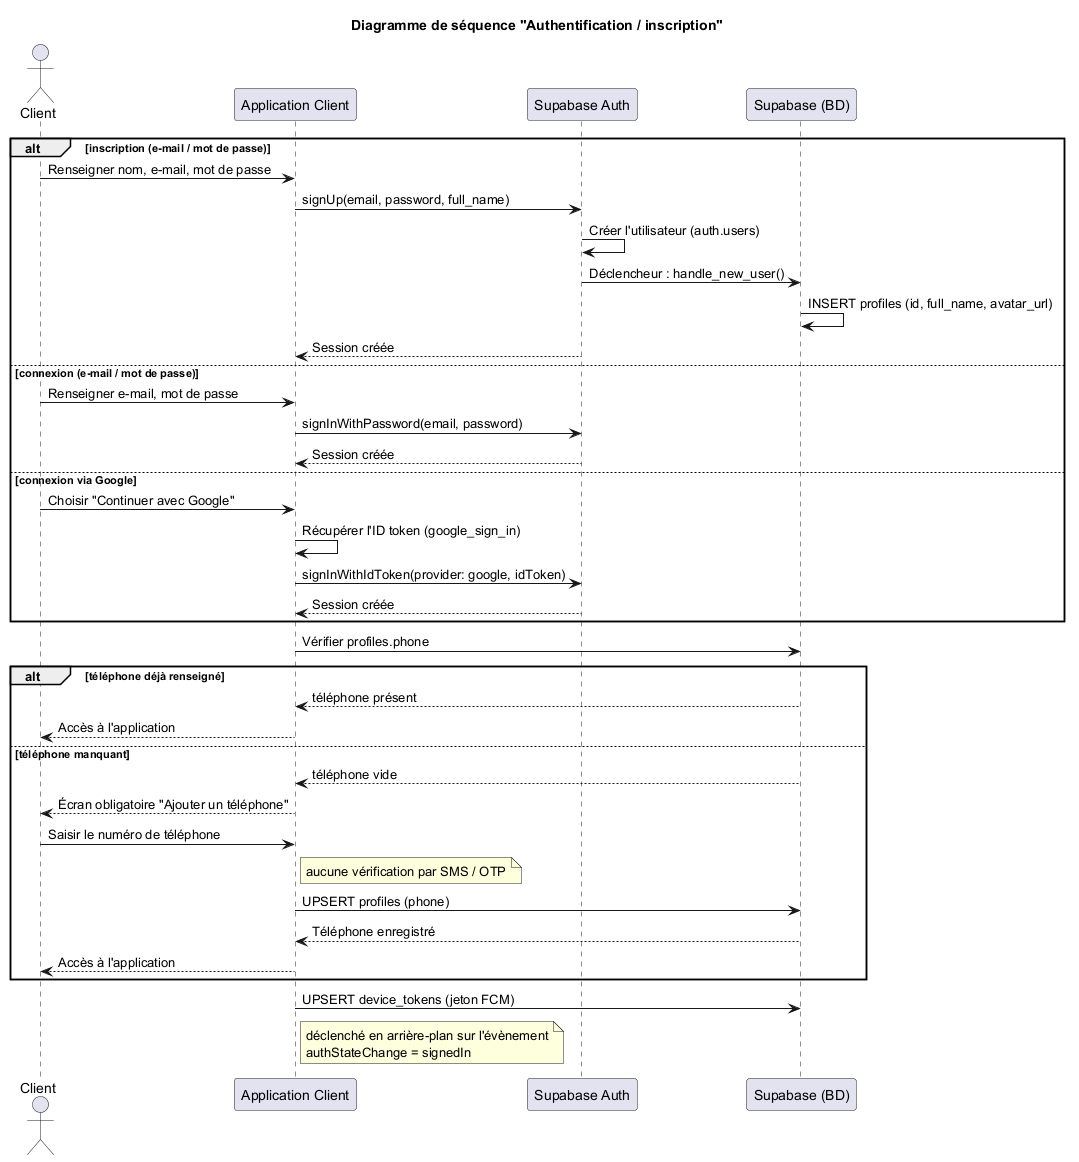

The diagram above was rendered by PlantUML. Its source (embedded in the PNG):
@startuml
title Diagramme de séquence "Authentification / inscription"

actor Client
participant "Application Client" as APP
participant "Supabase Auth" as AUTH
participant "Supabase (BD)" as SB

alt inscription (e-mail / mot de passe)
    Client -> APP : Renseigner nom, e-mail, mot de passe
    APP -> AUTH : signUp(email, password, full_name)
    AUTH -> AUTH : Créer l'utilisateur (auth.users)
    AUTH -> SB : Déclencheur : handle_new_user()
    SB -> SB : INSERT profiles (id, full_name, avatar_url)
    AUTH --> APP : Session créée
else connexion (e-mail / mot de passe)
    Client -> APP : Renseigner e-mail, mot de passe
    APP -> AUTH : signInWithPassword(email, password)
    AUTH --> APP : Session créée
else connexion via Google
    Client -> APP : Choisir "Continuer avec Google"
    APP -> APP : Récupérer l'ID token (google_sign_in)
    APP -> AUTH : signInWithIdToken(provider: google, idToken)
    AUTH --> APP : Session créée
end

APP -> SB : Vérifier profiles.phone

alt téléphone déjà renseigné
    SB --> APP : téléphone présent
    APP --> Client : Accès à l'application
else téléphone manquant
    SB --> APP : téléphone vide
    APP --> Client : Écran obligatoire "Ajouter un téléphone"
    Client -> APP : Saisir le numéro de téléphone
    note right of APP : aucune vérification par SMS / OTP
    APP -> SB : UPSERT profiles (phone)
    SB --> APP : Téléphone enregistré
    APP --> Client : Accès à l'application
end

APP -> SB : UPSERT device_tokens (jeton FCM)
note right of APP
    déclenché en arrière-plan sur l'évènement
    authStateChange = signedIn
end note
@enduml